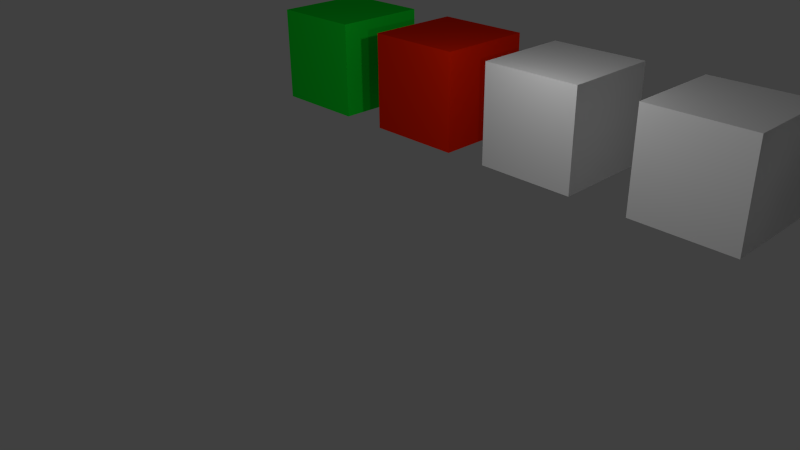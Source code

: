 # Source: unit_cube.blend  (saved by Blender 2.76.0; exported with 4.5.12 LTS)
import bpy
from mathutils import Matrix  # noqa: F401  (used for matrix-valued properties, if any)

bpy.ops.wm.read_factory_settings(use_empty=True)
scene = bpy.context.scene
scene.name = 'Scene'

# ---- collections
col_collection_1 = bpy.data.collections.new('Collection 1'); scene.collection.children.link(col_collection_1)

# ---- materials (node trees are filled in below, after node groups)
mat_material_005 = bpy.data.materials.new('Material.005')
mat_material_005.alpha_threshold = 0.0
mat_material_005.use_transparent_shadow = False
mat_material_005.roughness = 0.5
mat_material_004 = bpy.data.materials.new('Material.004')
mat_material_004.alpha_threshold = 0.0
mat_material_004.use_transparent_shadow = False
mat_material_004.roughness = 0.5
mat_material_003 = bpy.data.materials.new('Material.003')
mat_material_003.alpha_threshold = 0.0
mat_material_003.use_transparent_shadow = False
mat_material_003.roughness = 0.5
mat_material_002 = bpy.data.materials.new('Material.002')
mat_material_002.alpha_threshold = 0.0
mat_material_002.use_transparent_shadow = False
mat_material_002.roughness = 0.5
mat_material_001 = bpy.data.materials.new('Material.001')
mat_material_001.alpha_threshold = 0.0
mat_material_001.use_transparent_shadow = False
mat_material_001.diffuse_color = (0.8, 0.01609, 0.0, 1.0)
mat_material_001.roughness = 0.5
mat_material = bpy.data.materials.new('Material')
mat_material.alpha_threshold = 0.0
mat_material.use_transparent_shadow = False
mat_material.diffuse_color = (0.005377, 0.8, 0.03105, 1.0)
mat_material.roughness = 0.5
mat_material.line_color = (0.0, 0.0, 0.0, 1.0)

# ---- material node trees

# ---- world
world_world = bpy.data.worlds.new('World'); scene.world = world_world
world_world.color = (0.05088, 0.05088, 0.05088)
world_world.use_sun_shadow = False
world_world.sun_shadow_jitter_overblur = 0.0
world_world.cycles.sampling_method = 'MANUAL'
world_world.cycles.sample_map_resolution = 256

# ---- cameras
cam_camera = bpy.data.cameras.new('Camera')
cam_camera.clip_end = 100.0
cam_camera.lens = 35.0
cam_camera.sensor_width = 32.0
cam_camera.sensor_height = 18.0
cam_camera.ortho_scale = 7.314
cam_camera.dof.focus_distance = 0.0
cam_camera.dof.aperture_fstop = 128.0

# ---- lights
light_lamp_002 = bpy.data.lights.new('Lamp.002', 'POINT')
light_lamp_002.transmission_factor = 0.0
light_lamp_002.cutoff_distance = 30.0
light_lamp_002.energy = 100.0
light_lamp_002.shadow_buffer_clip_start = 1.001
light_lamp_002.shadow_soft_size = 0.1
light_lamp_002.shadow_maximum_resolution = 0.006
light_lamp_002.use_absolute_resolution = True
light_lamp_002.cycles.use_multiple_importance_sampling = False
light_lamp_001 = bpy.data.lights.new('Lamp.001', 'POINT')
light_lamp_001.transmission_factor = 0.0
light_lamp_001.cutoff_distance = 30.0
light_lamp_001.energy = 100.0
light_lamp_001.shadow_buffer_clip_start = 1.001
light_lamp_001.shadow_soft_size = 0.1
light_lamp_001.shadow_maximum_resolution = 0.006
light_lamp_001.use_absolute_resolution = True
light_lamp_001.cycles.use_multiple_importance_sampling = False
light_lamp = bpy.data.lights.new('Lamp', 'POINT')
light_lamp.transmission_factor = 0.0
light_lamp.cutoff_distance = 30.0
light_lamp.energy = 100.0
light_lamp.shadow_buffer_clip_start = 1.001
light_lamp.shadow_soft_size = 0.1
light_lamp.shadow_maximum_resolution = 0.006
light_lamp.use_absolute_resolution = True
light_lamp.cycles.use_multiple_importance_sampling = False

# ---- meshes
me_cube_005 = bpy.data.meshes.new('Cube.005')
me_cube_005.from_pydata([(1.0, 1.0, -1.0), (1.0, -1.0, -1.0), (-1.0, -1.0, -1.0), (-1.0, 1.0, -1.0), (1.0, 1.0, 1.0), (1.0, -1.0, 1.0), (-1.0, -1.0, 1.0), (-1.0, 1.0, 1.0)], [], [(0, 1, 2, 3), (4, 7, 6, 5), (0, 4, 5, 1), (1, 5, 6, 2), (2, 6, 7, 3), (4, 0, 3, 7)])
_uv = me_cube_005.uv_layers.new(name='UVMap')
_uv.uv.foreach_set('vector', [0.0, 0.0, 1.0, 0.0, 1.0, 1.0, 0.0, 1.0, 0.0, 0.0, 1.0, 0.0, 1.0, 1.0, 0.0, 1.0, 0.0, 0.0, 1.0, 0.0, 1.0, 1.0, 0.0, 1.0, 0.0, 0.0, 1.0, 0.0, 1.0, 1.0, 0.0, 1.0, 0.0, 0.0, 1.0, 0.0, 1.0, 1.0, 0.0, 1.0, 0.0, 0.0, 1.0, 0.0, 1.0, 1.0, 0.0, 1.0])
me_cube_005.materials.append(mat_material_005)
me_cube_005.use_remesh_preserve_volume = False
me_cube_005.use_remesh_preserve_attributes = False
me_cube_005.use_mirror_vertex_groups = False
me_cube_005.update()
me_cube_004 = bpy.data.meshes.new('Cube.004')
me_cube_004.from_pydata([(1.0, 1.0, -1.0), (1.0, -1.0, -1.0), (-1.0, -1.0, -1.0), (-1.0, 1.0, -1.0), (1.0, 1.0, 1.0), (1.0, -1.0, 1.0), (-1.0, -1.0, 1.0), (-1.0, 1.0, 1.0)], [], [(0, 1, 2, 3), (4, 7, 6, 5), (0, 4, 5, 1), (1, 5, 6, 2), (2, 6, 7, 3), (4, 0, 3, 7)])
_uv = me_cube_004.uv_layers.new(name='UVMap')
_uv.uv.foreach_set('vector', [0.0, 0.0, 1.0, 0.0, 1.0, 1.0, 0.0, 1.0, 0.0, 0.0, 1.0, 0.0, 1.0, 1.0, 0.0, 1.0, 0.0, 0.0, 1.0, 0.0, 1.0, 1.0, 0.0, 1.0, 0.0, 0.0, 1.0, 0.0, 1.0, 1.0, 0.0, 1.0, 0.0, 0.0, 1.0, 0.0, 1.0, 1.0, 0.0, 1.0, 0.0, 0.0, 1.0, 0.0, 1.0, 1.0, 0.0, 1.0])
me_cube_004.materials.append(mat_material_004)
me_cube_004.use_remesh_preserve_volume = False
me_cube_004.use_remesh_preserve_attributes = False
me_cube_004.use_mirror_vertex_groups = False
me_cube_004.update()
me_cube_003 = bpy.data.meshes.new('Cube.003')
me_cube_003.from_pydata([(1.0, 1.0, -1.0), (1.0, -1.0, -1.0), (-1.0, -1.0, -1.0), (-1.0, 1.0, -1.0), (1.0, 1.0, 1.0), (1.0, -1.0, 1.0), (-1.0, -1.0, 1.0), (-1.0, 1.0, 1.0)], [], [(0, 1, 2, 3), (4, 7, 6, 5), (0, 4, 5, 1), (1, 5, 6, 2), (2, 6, 7, 3), (4, 0, 3, 7)])
_uv = me_cube_003.uv_layers.new(name='UVMap')
_uv.uv.foreach_set('vector', [0.0, 0.0, 1.0, 0.0, 1.0, 1.0, 0.0, 1.0, 0.0, 0.0, 1.0, 0.0, 1.0, 1.0, 0.0, 1.0, 0.0, 0.0, 1.0, 0.0, 1.0, 1.0, 0.0, 1.0, 0.0, 0.0, 1.0, 0.0, 1.0, 1.0, 0.0, 1.0, 0.0, 0.0, 1.0, 0.0, 1.0, 1.0, 0.0, 1.0, 0.0, 0.0, 1.0, 0.0, 1.0, 1.0, 0.0, 1.0])
me_cube_003.materials.append(mat_material_003)
me_cube_003.use_remesh_preserve_volume = False
me_cube_003.use_remesh_preserve_attributes = False
me_cube_003.use_mirror_vertex_groups = False
me_cube_003.update()
me_cube_002 = bpy.data.meshes.new('Cube.002')
me_cube_002.from_pydata([(1.0, 1.0, -1.0), (1.0, -1.0, -1.0), (-1.0, -1.0, -1.0), (-1.0, 1.0, -1.0), (1.0, 1.0, 1.0), (1.0, -1.0, 1.0), (-1.0, -1.0, 1.0), (-1.0, 1.0, 1.0)], [], [(0, 1, 2, 3), (4, 7, 6, 5), (0, 4, 5, 1), (1, 5, 6, 2), (2, 6, 7, 3), (4, 0, 3, 7)])
_uv = me_cube_002.uv_layers.new(name='UVMap')
_uv.uv.foreach_set('vector', [0.0, 0.0, 1.0, 0.0, 1.0, 1.0, 0.0, 1.0, 0.0, 0.0, 1.0, 0.0, 1.0, 1.0, 0.0, 1.0, 0.0, 0.0, 1.0, 0.0, 1.0, 1.0, 0.0, 1.0, 0.0, 0.0, 1.0, 0.0, 1.0, 1.0, 0.0, 1.0, 0.0, 0.0, 1.0, 0.0, 1.0, 1.0, 0.0, 1.0, 0.0, 0.0, 1.0, 0.0, 1.0, 1.0, 0.0, 1.0])
me_cube_002.materials.append(mat_material_002)
me_cube_002.use_remesh_preserve_volume = False
me_cube_002.use_remesh_preserve_attributes = False
me_cube_002.use_mirror_vertex_groups = False
me_cube_002.update()
me_cube_001 = bpy.data.meshes.new('Cube.001')
me_cube_001.from_pydata([(1.0, 1.0, -1.0), (1.0, -1.0, -1.0), (-1.0, -1.0, -1.0), (-1.0, 1.0, -1.0), (1.0, 1.0, 1.0), (1.0, -1.0, 1.0), (-1.0, -1.0, 1.0), (-1.0, 1.0, 1.0)], [], [(0, 1, 2, 3), (4, 7, 6, 5), (0, 4, 5, 1), (1, 5, 6, 2), (2, 6, 7, 3), (4, 0, 3, 7)])
_uv = me_cube_001.uv_layers.new(name='UVMap')
_uv.uv.foreach_set('vector', [0.0, 0.0, 1.0, 0.0, 1.0, 1.0, 0.0, 1.0, 0.0, 0.0, 1.0, 0.0, 1.0, 1.0, 0.0, 1.0, 0.0, 0.0, 1.0, 0.0, 1.0, 1.0, 0.0, 1.0, 0.0, 0.0, 1.0, 0.0, 1.0, 1.0, 0.0, 1.0, 0.0, 0.0, 1.0, 0.0, 1.0, 1.0, 0.0, 1.0, 0.0, 0.0, 1.0, 0.0, 1.0, 1.0, 0.0, 1.0])
me_cube_001.materials.append(mat_material_001)
me_cube_001.use_remesh_preserve_volume = False
me_cube_001.use_remesh_preserve_attributes = False
me_cube_001.use_mirror_vertex_groups = False
me_cube_001.update()
me_cube = bpy.data.meshes.new('Cube')
me_cube.from_pydata([(1.0, 1.0, -1.0), (1.0, -1.0, -1.0), (-1.0, -1.0, -1.0), (-1.0, 1.0, -1.0), (1.0, 1.0, 1.0), (1.0, -1.0, 1.0), (-1.0, -1.0, 1.0), (-1.0, 1.0, 1.0)], [], [(0, 1, 2, 3), (4, 7, 6, 5), (0, 4, 5, 1), (1, 5, 6, 2), (2, 6, 7, 3), (4, 0, 3, 7)])
_uv = me_cube.uv_layers.new(name='UVMap')
_uv.uv.foreach_set('vector', [0.0, 0.0, 1.0, 0.0, 1.0, 1.0, 0.0, 1.0, 0.0, 0.0, 1.0, 0.0, 1.0, 1.0, 0.0, 1.0, 0.0, 0.0, 1.0, 0.0, 1.0, 1.0, 0.0, 1.0, 0.0, 0.0, 1.0, 0.0, 1.0, 1.0, 0.0, 1.0, 0.0, 0.0, 1.0, 0.0, 1.0, 1.0, 0.0, 1.0, 0.0, 0.0, 1.0, 0.0, 1.0, 1.0, 0.0, 1.0])
me_cube.materials.append(mat_material)
me_cube.use_remesh_preserve_volume = False
me_cube.use_remesh_preserve_attributes = False
me_cube.use_mirror_vertex_groups = False
me_cube.update()

# ---- objects
ob_cube_005 = bpy.data.objects.new('Cube.005', me_cube_005)
ob_cube_004 = bpy.data.objects.new('Cube.004', me_cube_004)
ob_cube_003 = bpy.data.objects.new('Cube.003', me_cube_003)
ob_cube_002 = bpy.data.objects.new('Cube.002', me_cube_002)
ob_cube_001 = bpy.data.objects.new('Cube.001', me_cube_001)
ob_lamp_002 = bpy.data.objects.new('Lamp.002', light_lamp_002)
ob_lamp_001 = bpy.data.objects.new('Lamp.001', light_lamp_001)
ob_cube = bpy.data.objects.new('Cube', me_cube)
ob_lamp = bpy.data.objects.new('Lamp', light_lamp)
ob_camera = bpy.data.objects.new('Camera', cam_camera)

# ---- transforms, parenting, visibility, modifiers, constraints
ob_cube_005.location = (7.57, 6.017, 0.0)
ob_cube_005.lock_rotations_4d = False
ob_cube_005.empty_display_type = 'ARROWS'
ob_cube_005.lineart.crease_threshold = 0.0
ob_cube_004.location = (4.52, 6.017, 0.0)
ob_cube_004.lock_rotations_4d = False
ob_cube_004.empty_display_type = 'ARROWS'
ob_cube_004.lineart.crease_threshold = 0.0
ob_cube_003.location = (1.569, 6.017, 0.0)
ob_cube_003.lock_rotations_4d = False
ob_cube_003.empty_display_type = 'ARROWS'
ob_cube_003.lineart.crease_threshold = 0.0
ob_cube_002.location = (-1.595, 6.017, 0.0)
ob_cube_002.lock_rotations_4d = False
ob_cube_002.empty_display_type = 'ARROWS'
ob_cube_002.lineart.crease_threshold = 0.0
ob_cube_001.location = (-4.467, 6.017, 0.0)
ob_cube_001.lock_rotations_4d = False
ob_cube_001.empty_display_type = 'ARROWS'
ob_cube_001.lineart.crease_threshold = 0.0
ob_lamp_002.location = (-1.065, 3.185, 2.653)
ob_lamp_002.rotation_euler = (0.6503, 0.05522, 1.866)
ob_lamp_002.lock_rotations_4d = False
ob_lamp_002.empty_display_type = 'ARROWS'
ob_lamp_002.color = (0.0, 0.0, 0.0, 0.0)
ob_lamp_002.lineart.crease_threshold = 0.0
ob_lamp_001.location = (-2.511, -2.288, 3.047)
ob_lamp_001.rotation_euler = (0.6503, 0.05522, 1.866)
ob_lamp_001.lock_rotations_4d = False
ob_lamp_001.empty_display_type = 'ARROWS'
ob_lamp_001.color = (0.0, 0.0, 0.0, 0.0)
ob_lamp_001.lineart.crease_threshold = 0.0
ob_cube.location = (-7.471, 6.017, 0.0)
ob_cube.lock_rotations_4d = False
ob_cube.empty_display_type = 'ARROWS'
ob_cube.lineart.crease_threshold = 0.0
ob_lamp.location = (2.571, 0.007182, 2.761)
ob_lamp.rotation_euler = (0.6503, 0.05522, 1.866)
ob_lamp.lock_rotations_4d = False
ob_lamp.empty_display_type = 'ARROWS'
ob_lamp.color = (0.0, 0.0, 0.0, 0.0)
ob_lamp.lineart.crease_threshold = 0.0
ob_camera.location = (7.481, -6.508, 5.344)
ob_camera.rotation_euler = (1.109, 0.01082, 0.8149)
ob_camera.lock_rotations_4d = False
ob_camera.empty_display_type = 'ARROWS'
ob_camera.color = (0.0, 0.0, 0.0, 0.0)
ob_camera.display_type = 'WIRE'
ob_camera.lineart.crease_threshold = 0.0

# ---- collection membership
col_collection_1.objects.link(ob_cube_005)
col_collection_1.objects.link(ob_cube_004)
col_collection_1.objects.link(ob_cube_003)
col_collection_1.objects.link(ob_cube_002)
col_collection_1.objects.link(ob_cube_001)
col_collection_1.objects.link(ob_lamp_002)
col_collection_1.objects.link(ob_lamp_001)
col_collection_1.objects.link(ob_cube)
col_collection_1.objects.link(ob_lamp)
col_collection_1.objects.link(ob_camera)

# ---- scene / render settings (as saved in the file)
scene.camera = ob_camera
scene.frame_start = 1; scene.frame_end = 250; scene.frame_set(1)
scene.render.engine = 'BLENDER_EEVEE_NEXT'
scene.render.resolution_percentage = 50
scene.render.dither_intensity = 0.0
scene.cycles.use_denoising = False
scene.cycles.samples = 10
scene.cycles.sampling_pattern = 'TABULATED_SOBOL'
scene.cycles.light_sampling_threshold = 0.0
scene.cycles.use_adaptive_sampling = False
scene.cycles.use_light_tree = False
scene.cycles.blur_glossy = 0.0
scene.cycles.pixel_filter_type = 'GAUSSIAN'
scene.cycles.sample_clamp_indirect = 0.0
scene.view_settings.view_transform = 'Standard'
bpy.context.view_layer.update()
